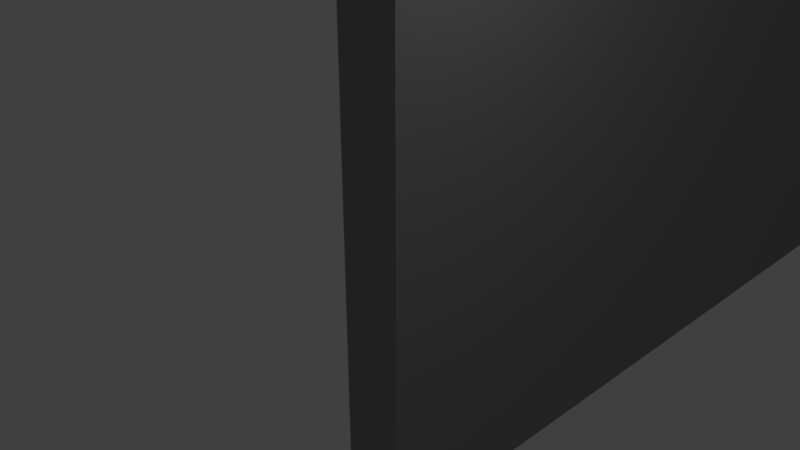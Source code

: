# Source: wallblender.blend  (saved by Blender 2.79.0; exported with 4.5.12 LTS)
import bpy
from mathutils import Matrix  # noqa: F401  (used for matrix-valued properties, if any)

bpy.ops.wm.read_factory_settings(use_empty=True)
scene = bpy.context.scene
scene.name = 'Scene'

# ---- collections
col_collection_1 = bpy.data.collections.new('Collection 1'); scene.collection.children.link(col_collection_1)

# ---- materials (node trees are filled in below, after node groups)
mat_material = bpy.data.materials.new('Material')
mat_material.alpha_threshold = 0.0
mat_material.use_transparent_shadow = False
mat_material.diffuse_color = (0.2883, 0.2883, 0.2883, 1.0)
mat_material.roughness = 0.5
mat_material.line_color = (0.0, 0.0, 0.0, 1.0)

# ---- material node trees

# ---- world
world_world = bpy.data.worlds.new('World'); scene.world = world_world
world_world.color = (0.05088, 0.05088, 0.05088)
world_world.use_sun_shadow = False
world_world.sun_shadow_jitter_overblur = 0.0
world_world.cycles.sampling_method = 'MANUAL'

# ---- cameras
cam_camera = bpy.data.cameras.new('Camera')
cam_camera.clip_end = 100.0
cam_camera.lens = 35.0
cam_camera.sensor_width = 32.0
cam_camera.sensor_height = 18.0
cam_camera.ortho_scale = 7.314
cam_camera.dof.focus_distance = 0.0
cam_camera.dof.aperture_fstop = 128.0

# ---- lights
light_lamp = bpy.data.lights.new('Lamp', 'POINT')
light_lamp.transmission_factor = 0.0
light_lamp.cutoff_distance = 30.0
light_lamp.energy = 100.0
light_lamp.shadow_buffer_clip_start = 1.001
light_lamp.shadow_soft_size = 0.1
light_lamp.shadow_maximum_resolution = 0.006
light_lamp.use_absolute_resolution = True

# ---- meshes
me_cube = bpy.data.meshes.new('Cube')
me_cube.from_pydata([(0.5, 1.0, -0.5), (0.5, 0.0, -0.5), (-0.5, 8.941e-08, -0.5), (-0.5, 1.0, -0.5), (0.5, 1.0, 0.5), (0.5, -2.98e-07, 0.5), (-0.5, 1.788e-07, 0.5), (-0.5, 1.0, 0.5)], [], [(0, 1, 2, 3), (4, 7, 6, 5), (0, 4, 5, 1), (1, 5, 6, 2), (2, 6, 7, 3), (4, 0, 3, 7)])
me_cube.materials.append(mat_material)
me_cube.use_remesh_preserve_volume = False
me_cube.use_remesh_preserve_attributes = False
me_cube.use_mirror_vertex_groups = False
me_cube.update()

# ---- objects
ob_cube = bpy.data.objects.new('Cube', me_cube)
ob_lamp = bpy.data.objects.new('Lamp', light_lamp)
ob_camera = bpy.data.objects.new('Camera', cam_camera)

# ---- transforms, parenting, visibility, modifiers, constraints
ob_cube.location = (-1.431e-06, 0.0, 0.0)
ob_cube.scale = (1.0, 100.0, 9.0)
ob_cube.lock_rotations_4d = False
ob_cube.empty_display_type = 'ARROWS'
ob_cube.lineart.crease_threshold = 0.0
ob_lamp.location = (4.076, 1.005, 5.904)
ob_lamp.rotation_euler = (0.6503, 0.05522, 1.866)
ob_lamp.lock_rotations_4d = False
ob_lamp.empty_display_type = 'ARROWS'
ob_lamp.color = (0.0, 0.0, 0.0, 0.0)
ob_lamp.lineart.crease_threshold = 0.0
ob_camera.location = (7.481, -6.508, 5.344)
ob_camera.rotation_euler = (1.109, 0.0, 0.8149)
ob_camera.lock_rotations_4d = False
ob_camera.empty_display_type = 'ARROWS'
ob_camera.color = (0.0, 0.0, 0.0, 0.0)
ob_camera.display_type = 'WIRE'
ob_camera.lineart.crease_threshold = 0.0

# ---- collection membership
col_collection_1.objects.link(ob_cube)
col_collection_1.objects.link(ob_lamp)
col_collection_1.objects.link(ob_camera)

# ---- scene / render settings (as saved in the file)
scene.camera = ob_camera
scene.frame_start = 1; scene.frame_end = 250; scene.frame_set(1)
scene.render.engine = 'BLENDER_EEVEE_NEXT'
scene.render.resolution_percentage = 50
scene.render.dither_intensity = 0.0
scene.cycles.use_denoising = False
scene.cycles.samples = 128
scene.cycles.sampling_pattern = 'TABULATED_SOBOL'
scene.cycles.use_adaptive_sampling = False
scene.cycles.use_light_tree = False
scene.cycles.blur_glossy = 0.0
scene.cycles.sample_clamp_indirect = 0.0
scene.view_settings.view_transform = 'Standard'
bpy.context.view_layer.update()
